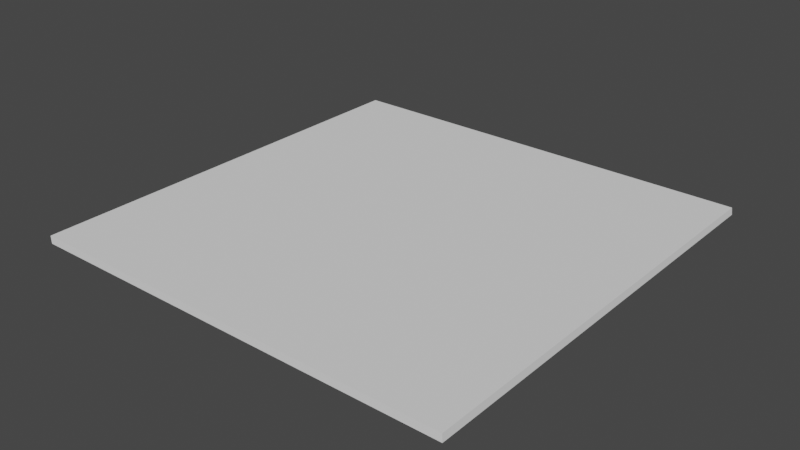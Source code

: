# Source: plain.blend  (saved by Blender 3.0.42; exported with 4.5.12 LTS)
import bpy
from mathutils import Matrix  # noqa: F401  (used for matrix-valued properties, if any)

bpy.ops.wm.read_factory_settings(use_empty=True)
scene = bpy.context.scene
scene.name = 'Scene'

# ---- collections
col_collection = bpy.data.collections.new('Collection'); scene.collection.children.link(col_collection)

# ---- world
world_world = bpy.data.worlds.new('World'); scene.world = world_world
world_world.use_nodes = True; world_world.node_tree.nodes.clear()
_N = world_world.node_tree.nodes; _L = world_world.node_tree.links
n0 = _N.new('ShaderNodeOutputWorld'); n0.name = 'World Output'; n0.location = (300, 300)
n1 = _N.new('ShaderNodeBackground'); n1.name = 'Background'; n1.location = (10, 300)
n1.inputs[0].default_value = (0.05088, 0.05088, 0.05088, 1.0)
_L.new(n1.outputs[0], n0.inputs[0])
n0.is_active_output = True
world_world.color = (0.05088, 0.05088, 0.05088)
world_world.use_sun_shadow = False
world_world.sun_shadow_jitter_overblur = 0.0

# ---- meshes
me_cube = bpy.data.meshes.new('Cube')
me_cube.from_pydata([(-1.0, -1.0, -1.0), (-1.006, -0.9976, 0.0), (-1.0, 1.0, -1.0), (-1.006, 0.9976, 0.0), (1.0, -1.0, -1.0), (0.9966, -0.9976, 0.0), (1.0, 1.0, -1.0), (0.9966, 0.9976, 0.0), (-1.006, 0.0, 0.0), (-0.004878, 0.9976, 0.0), (0.9966, 0.0, 0.0), (0.0, -0.9976, 0.0), (0.0, 0.0, 0.0)], [], [(0, 1, 8, 3, 2), (9, 7, 6), (6, 7, 10, 5, 4), (4, 5, 11, 1, 0), (2, 6, 4, 0), (12, 5, 10), (9, 12, 7), (6, 2, 9), (2, 3, 9), (1, 12, 8), (3, 12, 9), (7, 12, 10), (12, 11, 5), (1, 11, 12), (3, 8, 12)])
_uv = me_cube.uv_layers.new(name='UVMap')
_uv.uv.foreach_set('vector', [0.375, 0.0, 0.625, 0.0, 0.625, 0.125, 0.625, 0.25, 0.375, 0.25, 0.5, 0.248, 9.998e-05, 0.248, 0.0001001, 9.998e-05, 9.998e-05, 0.0499, 0.0001001, 9.998e-05, 0.263, 0.0001001, 0.5258, 0.0001001, 0.5258, 0.0499, 0.375, 0.75, 0.625, 0.75, 0.625, 0.875, 0.625, 1.0, 0.375, 1.0, 9.998e-05, 0.0001001, 0.9999, 9.998e-05, 0.9999, 0.9999, 0.0001, 0.9999, 0.5215, 0.5022, 0.9979, 0.9549, 0.5207, 0.998, 0.08899, 0.5, 0.5215, 0.5022, 0.09244, 0.9999, 0.0001001, 9.998e-05, 0.9999, 0.0001001, 0.5, 0.248, 0.9999, 0.0001001, 0.9999, 0.248, 0.5, 0.248, 0.9979, 0.0448, 0.5215, 0.5022, 0.5448, 0.03135, 0.09259, 9.988e-05, 0.5215, 0.5022, 0.08899, 0.5, 0.09244, 0.9999, 0.5215, 0.5022, 0.5207, 0.998, 0.5215, 0.5022, 0.99, 0.5021, 0.9979, 0.9549, 0.9979, 0.0448, 0.99, 0.5021, 0.5215, 0.5022, 0.09259, 9.988e-05, 0.5448, 0.03135, 0.5215, 0.5022])
me_cube.materials.append(None)
me_cube.use_remesh_fix_poles = True
me_cube.use_remesh_preserve_attributes = False
me_cube.use_mirror_vertex_groups = False
me_cube.update()

# ---- objects
ob_cube = bpy.data.objects.new('Cube', me_cube)

# ---- transforms, parenting, visibility, modifiers, constraints
ob_cube.location = (0.1461, 0.0, 0.0)
ob_cube.scale = (29.96, 30.07, 1.0)
ob_cube.lineart.crease_threshold = 0.0

# ---- collection membership
col_collection.objects.link(ob_cube)

# ---- scene / render settings (as saved in the file)
scene.frame_start = 1; scene.frame_end = 250; scene.frame_set(1)
scene.render.engine = 'BLENDER_EEVEE_NEXT'
scene.cycles.use_denoising = False
scene.cycles.samples = 128
scene.cycles.sampling_pattern = 'TABULATED_SOBOL'
scene.cycles.use_adaptive_sampling = False
scene.cycles.use_light_tree = False
scene.view_settings.view_transform = 'Filmic'
bpy.context.view_layer.update()

# ---- added for rendering (the .blend has no active camera and no usable light): camera, sun
cam_auto = bpy.data.cameras.new('AutoCamera')
cam_auto.lens = 50.0
cam_auto.sensor_width = 36.0
cam_auto.clip_end = 1380.71
ob_auto_camera = bpy.data.objects.new('AutoCamera', cam_auto)
scene.collection.objects.link(ob_auto_camera)
ob_auto_camera.location = (78.7244, -94.4082, 62.4388)
ob_auto_camera.rotation_euler = (1.09748, -7.21219e-08, 0.694738)
scene.camera = ob_auto_camera
light_auto_sun = bpy.data.lights.new('AutoSun', 'SUN')
light_auto_sun.energy = 3.0
light_auto_sun.angle = 0.0523599
ob_auto_sun = bpy.data.objects.new('AutoSun', light_auto_sun)
scene.collection.objects.link(ob_auto_sun)
ob_auto_sun.rotation_euler = (0.872665, 0.174533, 0.523599)
bpy.context.view_layer.update()
